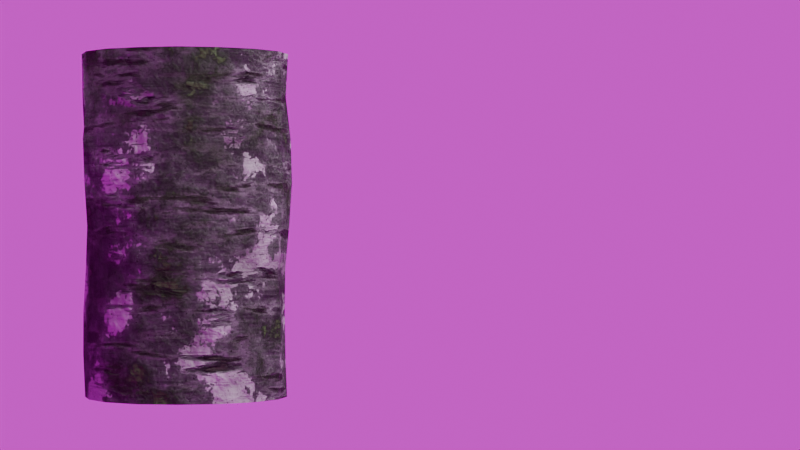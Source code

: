 # Source: birch_with_moss.blend  (saved by Blender 4.5.90; exported with 4.5.12 LTS)
import bpy
from mathutils import Matrix  # noqa: F401  (used for matrix-valued properties, if any)

bpy.ops.wm.read_factory_settings(use_empty=True)
scene = bpy.context.scene
scene.name = 'Scene'

# ---- collections
col_collection = bpy.data.collections.new('Collection'); scene.collection.children.link(col_collection)

# ---- images (referenced by path relative to the original .blend; pixels are not part of the script)
import os
ASSET_DIR = os.environ.get("B2B_ASSET_DIR", "")  # directory of the original .blend (textures are referenced by path, not embedded)
HERE = os.path.dirname(os.path.abspath(__file__))  # packed textures are extracted next to this script under _unpacked/

def load_image(name, relpath, width, height, colorspace="sRGB"):
    """Load a texture the original file referenced (path relative to the .blend, or extracted next to this script)."""
    p = next((c for c in (os.path.join(HERE, relpath), os.path.join(ASSET_DIR, relpath)) if relpath and os.path.exists(c)), "")
    if p:
        img = bpy.data.images.load(p, check_existing=True)
        img.name = name
    else:  # same state as the original file: an image datablock whose file is absent (Cycles renders it pink)
        img = bpy.data.images.new(name, width, height)
        img.source = "FILE"
        img.filepath = "//" + (relpath or name)
    img.colorspace_settings.name = colorspace
    return img
img_kloppenheim_04_1k_hdr_001 = load_image('kloppenheim_04_1k.hdr.001', 'kloppenheim_04_1k.hdr', 1024, 1024, 'Linear Rec.709')

# ---- materials (node trees are filled in below, after node groups)
mat_birch = bpy.data.materials.new('Birch')
mat_birch.displacement_method = 'BOTH'

# ---- node groups
ng_birch = bpy.data.node_groups.new('Birch', 'ShaderNodeTree')
_s = ng_birch.interface.new_socket(name='BSDF', in_out='OUTPUT', socket_type='NodeSocketShader')
_s = ng_birch.interface.new_socket(name='Displacement', in_out='OUTPUT', socket_type='NodeSocketVector')
_s = ng_birch.interface.new_socket(name='(Viewer)', in_out='OUTPUT', socket_type='NodeSocketShader')
_s = ng_birch.interface.new_socket(name='Scale', in_out='INPUT', socket_type='NodeSocketFloat')
_s.default_value = 1.0
_s.description = 'The amount of scaling along each axis'
_s = ng_birch.interface.new_socket(name='Color 1', in_out='INPUT', socket_type='NodeSocketColor')
_s.default_value = (0.01681, 0.009134, 0.005605, 1.0)
_s.description = 'Value of the first color input'
_s = ng_birch.interface.new_socket(name='Color 2', in_out='INPUT', socket_type='NodeSocketColor')
_s.default_value = (1.0, 1.0, 1.0, 1.0)
_s.description = 'Value of the second color input'
_s = ng_birch.interface.new_socket(name='Dots Scale', in_out='INPUT', socket_type='NodeSocketFloat')
_s.default_value = 120.0
_s.min_value = -1000.0
_s.max_value = 1000.0
_s = ng_birch.interface.new_socket(name='Dots', in_out='INPUT', socket_type='NodeSocketColor')
_s.default_value = (0.01681, 0.009134, 0.005605, 1.0)
_s.description = 'Value of the first color input'
_s = ng_birch.interface.new_socket(name='Roughness', in_out='INPUT', socket_type='NodeSocketFloat')
_s.default_value = 1.0
_s.min_value = 0.0
_s.max_value = 2.0
_s.description = 'Value shift. 0 makes the color black, 1 keeps it the same, and higher values make it brighter'
_s = ng_birch.interface.new_socket(name='Patches Scale', in_out='INPUT', socket_type='NodeSocketFloat')
_s.default_value = 6.0
_s.min_value = -1000.0
_s.max_value = 1000.0
_s.description = 'Scale of the base noise octave'
_s = ng_birch.interface.new_socket(name='Patches Amount', in_out='INPUT', socket_type='NodeSocketFloat')
_s.default_value = 1.0
_s.min_value = 0.0
_s.max_value = 2.0
_s.description = 'Value shift. 0 makes the color black, 1 keeps it the same, and higher values make it brighter'
_s = ng_birch.interface.new_socket(name='Patches Detail', in_out='INPUT', socket_type='NodeSocketFloat')
_s.default_value = 15.0
_s.min_value = 0.0
_s.max_value = 15.0
_s.description = 'The number of noise octaves. Higher values give more detailed noise but increase render time'
_s = ng_birch.interface.new_socket(name='Patches Distortion', in_out='INPUT', socket_type='NodeSocketFloat')
_s.default_value = 0.2
_s.min_value = -1000.0
_s.max_value = 1000.0
_s.description = 'Amount of distortion'
_s = ng_birch.interface.new_socket(name='Patches Bump', in_out='INPUT', socket_type='NodeSocketFloat')
_s.subtype = 'FACTOR'
_s.default_value = 1.0
_s.min_value = 0.0
_s.max_value = 1.0
_s.description = 'Strength of the bump mapping effect, interpolating between no bump mapping and full bump mapping'
_s = ng_birch.interface.new_socket(name='Creases Bump', in_out='INPUT', socket_type='NodeSocketFloat')
_s.subtype = 'FACTOR'
_s.default_value = 0.3583
_s.min_value = 0.0
_s.max_value = 1.0
_s.description = 'Strength of the bump mapping effect, interpolating between no bump mapping and full bump mapping'
_s = ng_birch.interface.new_socket(name='Dots Bump', in_out='INPUT', socket_type='NodeSocketFloat')
_s.subtype = 'FACTOR'
_s.default_value = 0.4
_s.min_value = 0.0
_s.max_value = 1.0
_s.description = 'Strength of the bump mapping effect, interpolating between no bump mapping and full bump mapping'
_s = ng_birch.interface.new_socket(name='Noise Bump', in_out='INPUT', socket_type='NodeSocketFloat')
_s.subtype = 'FACTOR'
_s.default_value = 0.25
_s.min_value = 0.0
_s.max_value = 1.0
_s.description = 'Strength of the bump mapping effect, interpolating between no bump mapping and full bump mapping'
_s = ng_birch.interface.new_socket(name='Noise Displacement', in_out='INPUT', socket_type='NodeSocketFloat')
_s.default_value = 6.0
_s.min_value = -1000.0
_s.max_value = 1000.0
_s.description = 'Scale of the base noise octave'
_s = ng_birch.interface.new_socket(name='Displacement Strength', in_out='INPUT', socket_type='NodeSocketFloat')
_s.default_value = 0.05
_s.min_value = 0.0
_s.max_value = 1000.0
_s.description = 'Increase or decrease the amount of displacement'
_s = ng_birch.interface.new_socket(name='More Moss', in_out='INPUT', socket_type='NodeSocketFloat')
_s.default_value = 0.5
_s.min_value = 0.3
_s.max_value = 0.7
_s = ng_birch.interface.new_socket(name='Moss Bloom', in_out='INPUT', socket_type='NodeSocketFloat')
_s.default_value = 0.55
_s.min_value = 0.3
_s.max_value = 0.7
_N = ng_birch.nodes; _L = ng_birch.links
n0 = _N.new('NodeGroupOutput'); n0.name = 'Group Output'; n0.location = (1599, 63)
n1 = _N.new('NodeGroupInput'); n1.name = 'Group Input'; n1.location = (33, -314)
n2 = _N.new('ShaderNodeBsdfPrincipled'); n2.name = 'Principled BSDF'; n2.location = (1294, 25)
n2.inputs[3].default_value = 1.4
n3 = _N.new('ShaderNodeTexNoise'); n3.name = 'Noise Texture'; n3.location = (209, -40)
n3.inputs[4].default_value = 0.55
n4 = _N.new('ShaderNodeMapping'); n4.name = 'Mapping'; n4.location = (209, -36)
n5 = _N.new('ShaderNodeTexCoord'); n5.name = 'Texture Coordinate'; n5.location = (29, -36)
n6 = _N.new('ShaderNodeValToRGB'); n6.name = 'Color Ramp'; n6.location = (579, -36)
while len(n6.color_ramp.elements) > 1: n6.color_ramp.elements.remove(n6.color_ramp.elements[-1])
n6.color_ramp.elements[0].position = 0.45; n6.color_ramp.elements[0].color = (0.0, 0.0, 0.0, 1.0)
_e = n6.color_ramp.elements.new(0.5045); _e.color = (0.1793, 0.1793, 0.1793, 1.0)
_e = n6.color_ramp.elements.new(0.5636); _e.color = (1.0, 1.0, 1.0, 1.0)
n7 = _N.new('ShaderNodeMapping'); n7.name = 'Mapping.001'; n7.location = (29, -57)
n7.inputs[3].default_value = (1.0, 1.0, 5.7)
n8 = _N.new('NodeFrame'); n8.name = 'Frame'; n8.location = (-821, -118)
n8.label = 'Patches'
n8.width = 848
n9 = _N.new('NodeFrame'); n9.name = 'Frame.001'; n9.location = (-1401, -659)
n9.label = 'Mapping'
n9.width = 378
n10 = _N.new('NodeFrame'); n10.name = 'Frame.002'; n10.location = (-818, -602)
n10.label = 'Creases'
n10.width = 676
n11 = _N.new('ShaderNodeTexNoise'); n11.name = 'Noise Texture.001'; n11.location = (209, -36)
n11.inputs[2].default_value = 7.0
n11.inputs[3].default_value = 15.0
n11.inputs[4].default_value = 0.55
n11.inputs[8].default_value = 0.7
n12 = _N.new('ShaderNodeValToRGB'); n12.name = 'Color Ramp.001'; n12.location = (407, -37)
while len(n12.color_ramp.elements) > 1: n12.color_ramp.elements.remove(n12.color_ramp.elements[-1])
n12.color_ramp.elements[0].position = 0.3182; n12.color_ramp.elements[0].color = (0.0, 0.0, 0.0, 1.0)
_e = n12.color_ramp.elements.new(0.6636); _e.color = (1.0, 1.0, 1.0, 1.0)
n13 = _N.new('ShaderNodeMapping'); n13.name = 'Mapping.002'; n13.location = (29, -53)
n13.inputs[3].default_value = (1.0, 1.0, 16.0)
n14 = _N.new('ShaderNodeTexVoronoi'); n14.name = 'Voronoi Texture'; n14.location = (452, -47)
n15 = _N.new('ShaderNodeTexNoise'); n15.name = 'Noise Texture.002'; n15.location = (59, -37)
n15.inputs[2].default_value = 30.0
n15.inputs[3].default_value = 15.0
n16 = _N.new('ShaderNodeMix'); n16.name = 'Mix'; n16.location = (252, -36)
n16.data_type = 'RGBA'
n16.blend_type = 'LINEAR_LIGHT'
n16.inputs[0].default_value = 0.013
n17 = _N.new('NodeReroute'); n17.name = 'Reroute'; n17.location = (34, -348)
n17.width = 14
n17.socket_idname = 'NodeSocketVector'
n18 = _N.new('ShaderNodeValToRGB'); n18.name = 'Color Ramp.002'; n18.location = (634, -88)
while len(n18.color_ramp.elements) > 1: n18.color_ramp.elements.remove(n18.color_ramp.elements[-1])
n18.color_ramp.elements[0].position = 0.08182; n18.color_ramp.elements[0].color = (0.0, 0.0, 0.0, 1.0)
_e = n18.color_ramp.elements.new(0.1909); _e.color = (1.0, 1.0, 1.0, 1.0)
n19 = _N.new('NodeFrame'); n19.name = 'Frame.003'; n19.location = (-891, 695)
n19.label = 'Dots'
n19.width = 903
n20 = _N.new('ShaderNodeTexNoise'); n20.name = 'Noise Texture.003'; n20.location = (29, -36)
n20.inputs[3].default_value = 15.0
n21 = _N.new('ShaderNodeValToRGB'); n21.name = 'Color Ramp.003'; n21.location = (202, -91)
while len(n21.color_ramp.elements) > 1: n21.color_ramp.elements.remove(n21.color_ramp.elements[-1])
n21.color_ramp.elements[0].position = 0.2273; n21.color_ramp.elements[0].color = (0.0, 0.0, 0.0, 1.0)
_e = n21.color_ramp.elements.new(1.0); _e.color = (0.8053, 0.8053, 0.8053, 1.0)
n22 = _N.new('NodeFrame'); n22.name = 'Frame.004'; n22.location = (-704, 257)
n22.label = 'Noise'
n22.width = 471
n23 = _N.new('ShaderNodeMix'); n23.name = 'Mix.001'; n23.location = (90, 178)
n23.data_type = 'RGBA'
n23.blend_type = 'DARKEN'
n23.inputs[0].default_value = 1.0
n24 = _N.new('ShaderNodeMix'); n24.name = 'Mix.002'; n24.location = (261, 200)
n24.data_type = 'RGBA'
n25 = _N.new('ShaderNodeMix'); n25.name = 'Mix.003'; n25.location = (439, 201)
n25.data_type = 'RGBA'
n25.blend_type = 'DARKEN'
n26 = _N.new('ShaderNodeMix'); n26.name = 'Mix.004'; n26.location = (626, 198)
n26.data_type = 'RGBA'
n27 = _N.new('ShaderNodeValToRGB'); n27.name = 'Color Ramp.004'; n27.location = (799, -60)
while len(n27.color_ramp.elements) > 1: n27.color_ramp.elements.remove(n27.color_ramp.elements[-1])
n27.color_ramp.elements[0].position = 0.0; n27.color_ramp.elements[0].color = (0.5174, 0.5174, 0.5174, 1.0)
_e = n27.color_ramp.elements.new(1.0); _e.color = (1.0, 1.0, 1.0, 1.0)
n28 = _N.new('ShaderNodeHueSaturation'); n28.name = 'Hue/Saturation/Value'; n28.location = (1094, -45)
n29 = _N.new('ShaderNodeBump'); n29.name = 'Bump'; n29.location = (380, -325)
n29.inputs[1].default_value = 1.0
n30 = _N.new('ShaderNodeBump'); n30.name = 'Bump.001'; n30.location = (547, -366)
n30.inputs[1].default_value = 1.0
n31 = _N.new('ShaderNodeValToRGB'); n31.name = 'Color Ramp.005'; n31.location = (208, -681)
while len(n31.color_ramp.elements) > 1: n31.color_ramp.elements.remove(n31.color_ramp.elements[-1])
n31.color_ramp.elements[0].position = 0.4091; n31.color_ramp.elements[0].color = (0.0, 0.0, 0.0, 1.0)
_e = n31.color_ramp.elements.new(0.5773); _e.color = (1.0, 1.0, 1.0, 1.0)
n32 = _N.new('ShaderNodeBump'); n32.name = 'Bump.002'; n32.location = (709, -369)
n32.inputs[1].default_value = 1.0
n33 = _N.new('ShaderNodeBump'); n33.name = 'Bump.003'; n33.location = (889, -355)
n33.inputs[1].default_value = 1.0
n34 = _N.new('ShaderNodeMix'); n34.name = 'Mix.005'; n34.location = (1141, -732)
n34.data_type = 'RGBA'
n34.blend_type = 'DARKEN'
n35 = _N.new('ShaderNodeDisplacement'); n35.name = 'Displacement'; n35.location = (1324, -584)
n36 = _N.new('NodeGroupInput'); n36.name = 'Group Input.002'; n36.location = (40, -248)
n37 = _N.new('NodeGroupInput'); n37.name = 'Group Input.003'; n37.location = (83, -511)
n38 = _N.new('NodeGroupInput'); n38.name = 'Group Input.004'; n38.location = (779, -974)
n39 = _N.new('NodeGroupInput'); n39.name = 'Group Input.005'; n39.location = (-1317, 382)
n40 = _N.new('ShaderNodeHueSaturation'); n40.name = 'Hue/Saturation/Value.001'; n40.location = (389, -74)
n41 = _N.new('ShaderNodeTexNoise'); n41.name = 'Noise Texture.004'; n41.location = (-544, 1240)
n41.noise_dimensions = '4D'
n41.inputs[2].default_value = 7.0
n41.inputs[3].default_value = 15.0
n41.inputs[4].default_value = 0.6
n41.inputs[5].default_value = 3.0
n42 = _N.new('ShaderNodeMath'); n42.name = 'Math'; n42.location = (-135, 1086)
n42.operation = 'MULTIPLY'
n42.inputs[1].default_value = 1.0
n43 = _N.new('ShaderNodeMix'); n43.name = 'Mix.006'; n43.location = (945, 951)
n43.data_type = 'RGBA'
n43.inputs[7].default_value = (0.03006, 0.07634, 0.01223, 1.0)
n44 = _N.new('ShaderNodeBump'); n44.name = 'Bump.004'; n44.location = (980, 564)
n44.inputs[1].default_value = 1.0
n45 = _N.new('NodeGroupInput'); n45.name = 'Group Input.001'; n45.location = (-1115, 842)
n45.width = 150
n46 = _N.new('ShaderNodeMapRange'); n46.name = 'Map Range'; n46.location = (-348, 1018)
n47 = _N.new('ShaderNodeMath'); n47.name = 'Math.001'; n47.location = (-551, 907)
n47.operation = 'MINIMUM'
n48 = _N.new('ShaderNodeMath'); n48.name = 'Math.002'; n48.location = (-918, 1039)
n48.operation = 'SUBTRACT'
n48.inputs[1].default_value = 0.01
n49 = _N.new('ShaderNodeMath'); n49.name = 'Math.004'; n49.location = (-736, 1014)
n49.operation = 'MINIMUM'
n1.parent = n9
n3.parent = n8
n4.parent = n9
n5.parent = n9
n6.parent = n8
n7.parent = n8
n11.parent = n10
n12.parent = n10
n13.parent = n10
n14.parent = n19
n15.parent = n19
n16.parent = n19
n17.parent = n19
n18.parent = n19
n20.parent = n22
n21.parent = n22
n40.parent = n8
_L.new(n4.outputs[0], n13.inputs[0])
_L.new(n24.outputs[2], n25.inputs[6])
_L.new(n15.outputs[1], n16.inputs[7])
_L.new(n13.outputs[0], n11.inputs[0])
_L.new(n6.outputs[0], n34.inputs[7])
_L.new(n23.outputs[2], n24.inputs[0])
_L.new(n4.outputs[0], n17.inputs[0])
_L.new(n21.outputs[0], n34.inputs[6])
_L.new(n16.outputs[2], n14.inputs[0])
_L.new(n17.outputs[0], n15.inputs[0])
_L.new(n18.outputs[0], n26.inputs[0])
_L.new(n4.outputs[0], n7.inputs[0])
_L.new(n11.outputs[0], n12.inputs[0])
_L.new(n29.outputs[0], n30.inputs[4])
_L.new(n20.outputs[0], n21.inputs[0])
_L.new(n32.outputs[0], n33.inputs[4])
_L.new(n26.outputs[2], n27.inputs[0])
_L.new(n21.outputs[0], n23.inputs[7])
_L.new(n14.outputs[0], n18.inputs[0])
_L.new(n18.outputs[0], n32.inputs[3])
_L.new(n27.outputs[0], n28.inputs[4])
_L.new(n4.outputs[0], n20.inputs[0])
_L.new(n34.outputs[2], n35.inputs[0])
_L.new(n28.outputs[0], n2.inputs[2])
_L.new(n31.outputs[0], n30.inputs[3])
_L.new(n44.outputs[0], n2.inputs[5])
_L.new(n12.outputs[0], n25.inputs[7])
_L.new(n5.outputs[3], n4.inputs[0])
_L.new(n6.outputs[0], n23.inputs[6])
_L.new(n6.outputs[0], n29.inputs[3])
_L.new(n40.outputs[0], n6.inputs[0])
_L.new(n7.outputs[0], n3.inputs[0])
_L.new(n21.outputs[0], n33.inputs[3])
_L.new(n17.outputs[0], n16.inputs[6])
_L.new(n12.outputs[0], n31.inputs[0])
_L.new(n25.outputs[2], n26.inputs[7])
_L.new(n30.outputs[0], n32.inputs[4])
_L.new(n2.outputs[0], n0.inputs[0])
_L.new(n35.outputs[0], n0.inputs[1])
_L.new(n1.outputs[0], n4.inputs[3])
_L.new(n36.outputs[1], n24.inputs[6])
_L.new(n36.outputs[2], n24.inputs[7])
_L.new(n36.outputs[4], n26.inputs[6])
_L.new(n36.outputs[5], n28.inputs[2])
_L.new(n37.outputs[10], n29.inputs[0])
_L.new(n37.outputs[11], n30.inputs[0])
_L.new(n37.outputs[12], n32.inputs[0])
_L.new(n37.outputs[13], n33.inputs[0])
_L.new(n38.outputs[15], n35.inputs[2])
_L.new(n39.outputs[6], n3.inputs[2])
_L.new(n3.outputs[0], n40.inputs[4])
_L.new(n39.outputs[7], n40.inputs[2])
_L.new(n39.outputs[8], n3.inputs[3])
_L.new(n39.outputs[9], n3.inputs[8])
_L.new(n39.outputs[14], n20.inputs[2])
_L.new(n39.outputs[3], n14.inputs[2])
_L.new(n4.outputs[0], n41.inputs[0])
_L.new(n42.outputs[0], n43.inputs[0])
_L.new(n26.outputs[2], n43.inputs[6])
_L.new(n2.outputs[0], n0.inputs[2])
_L.new(n43.outputs[2], n2.inputs[0])
_L.new(n33.outputs[0], n44.inputs[4])
_L.new(n42.outputs[0], n44.inputs[3])
_L.new(n41.outputs[0], n46.inputs[0])
_L.new(n46.outputs[0], n42.inputs[0])
_L.new(n47.outputs[0], n46.inputs[2])
_L.new(n45.outputs[17], n47.inputs[0])
_L.new(n45.outputs[16], n48.inputs[0])
_L.new(n45.outputs[16], n46.inputs[1])
_L.new(n48.outputs[0], n49.inputs[0])
_L.new(n45.outputs[17], n49.inputs[1])
_L.new(n49.outputs[0], n47.inputs[1])
n0.is_active_output = True

# ---- material node trees
mat_birch.use_nodes = True; mat_birch.node_tree.nodes.clear()
_N = mat_birch.node_tree.nodes; _L = mat_birch.node_tree.links
n0 = _N.new('ShaderNodeOutputMaterial'); n0.name = 'Material Output'; n0.location = (1340, 309)
n1 = _N.new('ShaderNodeGroup'); n1.name = 'Group'; n1.location = (888, 292)
n1.width = 301
n1.node_tree = ng_birch
n1.inputs[0].default_value = 1.0
n1.inputs[1].default_value = (0.01681, 0.009134, 0.005605, 1.0)
n1.inputs[2].default_value = (1.0, 1.0, 1.0, 1.0)
n1.inputs[3].default_value = 120.0
n1.inputs[4].default_value = (0.01681, 0.009134, 0.005605, 1.0)
n1.inputs[5].default_value = 1.0
n1.inputs[6].default_value = 6.0
n1.inputs[7].default_value = 1.2
n1.inputs[8].default_value = 15.0
n1.inputs[9].default_value = 0.2
n1.inputs[10].default_value = 1.0
n1.inputs[11].default_value = 0.3583
n1.inputs[12].default_value = 0.4
n1.inputs[13].default_value = 0.25
n1.inputs[14].default_value = 6.0
n1.inputs[15].default_value = 0.05
n1.inputs[16].default_value = 0.54
n1.inputs[17].default_value = 0.37
_L.new(n1.outputs[1], n0.inputs[2])
_L.new(n1.outputs[0], n0.inputs[0])
n0.is_active_output = True

# ---- world
world_world = bpy.data.worlds.new('World'); scene.world = world_world
world_world.use_nodes = True; world_world.node_tree.nodes.clear()
_N = world_world.node_tree.nodes; _L = world_world.node_tree.links
n0 = _N.new('ShaderNodeOutputWorld'); n0.name = 'World Output'; n0.location = (200, 100)
n1 = _N.new('ShaderNodeBackground'); n1.name = 'Background'; n1.location = (-200, 100)
n1.inputs[1].default_value = 0.8
n2 = _N.new('ShaderNodeTexEnvironment'); n2.name = 'Environment Texture'; n2.location = (-490, 80)
n2.image = img_kloppenheim_04_1k_hdr_001
_L.new(n1.outputs[0], n0.inputs[0])
_L.new(n2.outputs[0], n1.inputs[0])
n0.is_active_output = True
world_world.color = (0.05088, 0.05088, 0.05088)
world_world.sun_shadow_jitter_overblur = 0.0

# ---- cameras
cam_camera_002 = bpy.data.cameras.new('Camera.002')
cam_camera_002.lens = 102.0

# ---- lights
light_area = bpy.data.lights.new('Area', 'AREA')
light_area.energy = 100.0
light_area.size = 1.0
light_area.size_y = 1.0

# ---- meshes
me_cylinder = bpy.data.meshes.new('Cylinder')
me_cylinder.from_pydata([(2.218e-10, 0.2088, -0.3325), (2.218e-10, 0.2088, 0.3325), (0.193, 0.07992, -0.08313), (0.193, 0.07992, 0.1663), (0.07992, 0.193, -0.3325), (0.07992, 0.193, 0.3325), (0.07992, 0.193, -7.451e-09), (0.1477, 0.1477, -7.451e-09), (0.1477, 0.1477, -0.3325), (0.1477, 0.1477, 0.3325), (0.1477, 0.1477, -0.1663), (0.1477, 0.1477, 0.2494), (0.193, 0.07992, -0.3325), (0.193, 0.07992, 0.3325), (0.193, 0.07992, 0.08313), (0.193, 0.07992, -0.1663), (0.2088, -1.012e-07, -0.3325), (0.2088, -1.012e-07, 0.3325), (0.193, 0.07992, -7.451e-09), (0.193, 0.07992, 0.2494), (0.193, -0.07992, -0.3325), (0.193, -0.07992, 0.3325), (2.218e-10, 0.2088, 0.2494), (0.07992, 0.193, -0.08313), (0.1477, -0.1477, -0.3325), (0.1477, -0.1477, 0.3325), (2.218e-10, 0.2088, -0.08313), (2.218e-10, 0.2088, -0.2494), (0.07992, -0.193, -0.3325), (0.07992, -0.193, 0.3325), (0.07992, 0.193, -0.1663), (0.1477, 0.1477, 0.1663), (2.218e-10, -0.2089, -0.3325), (2.218e-10, -0.2089, 0.3325), (-0.04074, -0.2048, -0.3325), (-0.04074, -0.2048, 0.3325), (0.07992, 0.193, 0.2494), (0.1477, 0.1477, -0.08313), (-0.116, -0.1737, -0.3325), (-0.116, -0.1737, 0.3325), (-0.1477, -0.1477, -0.3325), (-0.1477, -0.1477, 0.3325), (0.07992, 0.193, 0.1663), (0.07992, 0.193, 0.08313), (-0.193, -0.07992, -0.3325), (-0.193, -0.07992, 0.3325), (-0.2048, -0.04074, -0.3325), (-0.2048, -0.04074, 0.3325), (2.218e-10, 0.2088, -0.1663), (2.218e-10, 0.2088, 0.1663), (-0.2048, 0.04074, -0.3325), (-0.2048, 0.04074, 0.3325), (2.218e-10, 0.2088, 7.451e-09), (2.218e-10, 0.2088, 0.08313), (-0.1737, 0.116, -0.3325), (-0.1737, 0.116, 0.3325), (-0.1477, 0.1477, -0.3325), (-0.1477, 0.1477, 0.3325), (0.1477, 0.1477, 0.08313), (0.07992, 0.193, -0.2494), (-0.07992, 0.193, -0.3325), (-0.07992, 0.193, 0.3325), (0.193, 0.07992, -0.2494), (0.1477, 0.1477, -0.2494), (-0.2048, -0.04074, -0.08313), (0.07992, -0.193, -0.1663), (2.218e-10, -0.2089, -0.2494), (-0.04074, -0.2048, -7.451e-09), (-0.116, -0.1737, 0.2494), (2.218e-10, -0.2089, -7.451e-09), (-0.116, -0.1737, -0.08313), (-0.1477, -0.1477, 0.1663), (-0.1477, -0.1477, -0.1663), (-0.193, -0.07992, 0.08313), (-0.116, -0.1737, -0.1663), (0.07992, -0.193, -0.2494), (-0.1477, 0.1477, -0.1663), (-0.07992, 0.193, -0.08313), (-0.2048, 0.04074, -7.451e-09), (-0.2048, 0.04074, -0.08313), (-0.2048, 0.04074, 0.1663), (-0.2048, 0.04074, 0.2494), (-0.2048, 0.04074, 0.08313), (-0.2048, 0.04074, -0.1663), (-0.2048, -0.04074, -7.451e-09), (-0.2048, -0.04074, -0.1663), (-0.2048, -0.04074, 0.1663), (-0.2048, -0.04074, 0.2494), (-0.2048, -0.04074, 0.08313), (-0.2048, -0.04074, -0.2494), (-0.2048, 0.04074, -0.2494), (-0.1477, 0.1477, -0.2494), (2.218e-10, -0.2089, -0.08313), (2.218e-10, -0.2089, -0.1663), (0.07992, -0.193, -0.08313), (2.218e-10, -0.2089, 0.2494), (-0.04074, -0.2048, 0.2494), (0.07992, -0.193, 0.08313), (-0.04074, -0.2048, 0.1663), (-0.04074, -0.2048, 0.08313), (0.07992, -0.193, 0.1663), (0.07992, -0.193, -7.451e-09), (2.218e-10, -0.2089, 0.1663), (-0.04074, -0.2048, -0.08313), (0.1477, -0.1477, -0.1663), (-0.04074, -0.2048, -0.1663), (-0.04074, -0.2048, -0.2494), (0.1477, -0.1477, -0.08313), (0.1477, -0.1477, -0.2494), (-0.116, -0.1737, 0.1663), (0.1477, -0.1477, 0.08313), (-0.116, -0.1737, 0.08313), (-0.116, -0.1737, -7.451e-09), (0.1477, -0.1477, 0.1663), (0.1477, -0.1477, -7.451e-09), (0.07992, -0.193, 0.2494), (2.218e-10, -0.2089, 0.08313), (0.193, -0.07992, -0.08313), (-0.116, -0.1737, -0.2494), (-0.1477, -0.1477, 0.2494), (0.193, -0.07992, -7.451e-09), (0.193, -0.07992, -0.1663), (-0.1477, -0.1477, 0.08313), (0.193, -0.07992, 0.1663), (-0.1477, -0.1477, -7.451e-09), (-0.1477, -0.1477, -0.08313), (0.193, -0.07992, 0.2494), (0.193, -0.07992, 0.08313), (0.193, -0.07992, -0.2494), (-0.1477, -0.1477, -0.2494), (0.2088, -1.012e-07, -0.08313), (-0.193, -0.07992, 0.2494), (-0.193, -0.07992, 0.1663), (0.2088, -1.012e-07, -7.451e-09), (0.2088, -1.012e-07, -0.1663), (-0.193, -0.07992, -7.451e-09), (0.2088, -1.012e-07, 0.1663), (-0.193, -0.07992, -0.08313), (-0.193, -0.07992, -0.1663), (0.2088, -1.012e-07, 0.2494), (0.2088, -1.012e-07, 0.08313), (0.2088, -1.012e-07, -0.2494), (0.1477, -0.1477, 0.2494), (-0.193, -0.07992, -0.2494), (-0.07992, 0.193, -0.1663), (-0.07992, 0.193, -0.2494), (-0.1477, 0.1477, -0.08313), (-0.07992, 0.193, 0.2494), (-0.1477, 0.1477, 0.08313), (-0.1477, 0.1477, 0.1663), (-0.1477, 0.1477, -7.451e-09), (-0.07992, 0.193, 0.1663), (-0.1737, 0.116, -0.1663), (-0.1737, 0.116, -0.08313), (-0.1737, 0.116, -0.2494), (-0.1737, 0.116, 0.08313), (-0.1737, 0.116, 0.1663), (-0.1737, 0.116, -7.451e-09), (-0.1477, 0.1477, 0.2494), (-0.07992, 0.193, 0.08313), (-0.1737, 0.116, 0.2494), (-0.07992, 0.193, -7.451e-09)], [], [(111, 122, 124, 112), (101, 69, 92, 94), (57, 61, 147, 158), (0, 27, 59, 4), (30, 10, 63, 59), (152, 153, 146, 76), (153, 157, 150, 146), (32, 66, 106, 34), (17, 21, 126, 139), (109, 71, 122, 111), (67, 112, 70, 103), (121, 104, 108, 128), (68, 119, 71, 109), (102, 95, 96, 98), (81, 160, 156, 80), (39, 41, 119, 68), (21, 25, 142, 126), (112, 124, 125, 70), (108, 75, 28, 24), (146, 77, 144, 76), (42, 31, 58, 43), (69, 116, 99, 67), (93, 92, 103, 105), (66, 93, 105, 106), (83, 152, 154, 90), (89, 90, 50, 46), (79, 153, 152, 83), (63, 62, 12, 8), (122, 73, 135, 124), (151, 49, 53, 159), (119, 131, 132, 71), (116, 102, 98, 99), (10, 15, 62, 63), (35, 39, 68, 96), (54, 154, 91, 56), (124, 135, 137, 125), (92, 69, 67, 103), (91, 145, 60, 56), (147, 22, 49, 151), (125, 137, 138, 72), (80, 156, 155, 82), (51, 55, 160, 81), (99, 111, 112, 67), (72, 138, 143, 129), (143, 89, 46, 44), (104, 65, 75, 108), (71, 132, 73, 122), (41, 45, 131, 119), (156, 160, 158, 149), (155, 156, 149, 148), (27, 48, 30, 59), (161, 52, 26, 77), (52, 53, 43, 6), (75, 66, 32, 28), (148, 159, 161, 150), (2, 130, 134, 15), (118, 129, 40, 38), (49, 22, 36, 42), (144, 48, 27, 145), (114, 101, 94, 107), (140, 127, 120, 133), (115, 95, 102, 100), (128, 108, 24, 20), (95, 33, 35, 96), (133, 120, 117, 130), (3, 136, 140, 14), (48, 26, 23, 30), (136, 123, 127, 140), (6, 7, 37, 23), (159, 53, 52, 161), (18, 133, 130, 2), (90, 154, 54, 50), (64, 79, 83, 85), (13, 17, 139, 19), (25, 29, 115, 142), (142, 115, 100, 113), (113, 100, 97, 110), (110, 97, 101, 114), (107, 94, 65, 104), (130, 117, 121, 134), (98, 109, 111, 99), (26, 52, 6, 23), (23, 37, 10, 30), (135, 84, 64, 137), (76, 144, 145, 91), (132, 86, 88, 73), (154, 152, 76, 91), (43, 58, 7, 6), (36, 11, 31, 42), (117, 107, 104, 121), (5, 9, 11, 36), (84, 78, 79, 64), (85, 83, 90, 89), (139, 126, 123, 136), (86, 80, 82, 88), (77, 26, 48, 144), (15, 134, 141, 62), (129, 143, 44, 40), (157, 155, 148, 150), (158, 147, 151, 149), (137, 64, 85, 138), (149, 151, 159, 148), (134, 121, 128, 141), (9, 13, 19, 11), (11, 19, 3, 31), (47, 51, 81, 87), (31, 3, 14, 58), (58, 14, 18, 7), (37, 2, 15, 10), (150, 161, 77, 146), (96, 68, 109, 98), (19, 139, 136, 3), (14, 140, 133, 18), (160, 55, 57, 158), (97, 116, 69, 101), (94, 92, 93, 65), (22, 1, 5, 36), (131, 87, 86, 132), (73, 88, 84, 135), (45, 47, 87, 131), (65, 93, 66, 75), (53, 49, 42, 43), (103, 70, 74, 105), (100, 102, 116, 97), (7, 18, 2, 37), (61, 1, 22, 147), (87, 81, 80, 86), (59, 63, 8, 4), (29, 33, 95, 115), (78, 157, 153, 79), (88, 82, 78, 84), (74, 72, 129, 118), (105, 74, 118, 106), (62, 141, 16, 12), (138, 85, 89, 143), (141, 128, 20, 16), (126, 142, 113, 123), (120, 114, 107, 117), (145, 27, 0, 60), (82, 155, 157, 78), (127, 110, 114, 120), (70, 125, 72, 74), (106, 118, 38, 34), (123, 113, 110, 127)])
me_cylinder.polygons.foreach_set('use_smooth', [True] * 144)
_uv = me_cylinder.uv_layers.new(name='UVMap')
_uv.uv.foreach_set('vector', [0.4062, 0.8125, 0.375, 0.8125, 0.375, 0.75, 0.4063, 0.75, 0.5625, 0.75, 0.5, 0.75, 0.5, 0.6875, 0.5625, 0.6875, 0.125, 1.0, 0.0625, 1.0, 0.0625, 0.9375, 0.125, 0.9375, 1.0, 0.5, 1.0, 0.5625, 0.9375, 0.5625, 0.9375, 0.5, 0.9375, 0.625, 0.875, 0.625, 0.875, 0.5625, 0.9375, 0.5625, 0.1562, 0.625, 0.1562, 0.6875, 0.125, 0.6875, 0.125, 0.625, 0.1562, 0.6875, 0.1562, 0.75, 0.125, 0.75, 0.125, 0.6875, 0.5, 0.5, 0.5, 0.5625, 0.4688, 0.5625, 0.4688, 0.5, 0.75, 1.0, 0.6875, 1.0, 0.6875, 0.9375, 0.75, 0.9375, 0.4062, 0.875, 0.375, 0.875, 0.375, 0.8125, 0.4062, 0.8125, 0.4688, 0.75, 0.4063, 0.75, 0.4063, 0.6875, 0.4688, 0.6875, 0.6875, 0.625, 0.625, 0.625, 0.625, 0.5625, 0.6875, 0.5625, 0.4062, 0.9375, 0.375, 0.9375, 0.375, 0.875, 0.4062, 0.875, 0.5, 0.875, 0.5, 0.9375, 0.4688, 0.9375, 0.4688, 0.875, 0.2188, 0.9375, 0.1562, 0.9375, 0.1562, 0.875, 0.2188, 0.875, 0.4062, 1.0, 0.375, 1.0, 0.375, 0.9375, 0.4062, 0.9375, 0.6875, 1.0, 0.625, 1.0, 0.625, 0.9375, 0.6875, 0.9375, 0.4063, 0.75, 0.375, 0.75, 0.375, 0.6875, 0.4063, 0.6875, 0.625, 0.5625, 0.5625, 0.5625, 0.5625, 0.5, 0.625, 0.5, 0.125, 0.6875, 0.0625, 0.6875, 0.0625, 0.625, 0.125, 0.625, 0.9375, 0.875, 0.875, 0.875, 0.875, 0.8125, 0.9375, 0.8125, 0.5, 0.75, 0.5, 0.8125, 0.4688, 0.8125, 0.4688, 0.75, 0.5, 0.625, 0.5, 0.6875, 0.4688, 0.6875, 0.4688, 0.625, 0.5, 0.5625, 0.5, 0.625, 0.4688, 0.625, 0.4688, 0.5625, 0.2188, 0.625, 0.1562, 0.625, 0.1562, 0.5625, 0.2188, 0.5625, 0.2812, 0.5625, 0.2188, 0.5625, 0.2188, 0.5, 0.2812, 0.5, 0.2188, 0.6875, 0.1562, 0.6875, 0.1562, 0.625, 0.2188, 0.625, 0.875, 0.5625, 0.8125, 0.5625, 0.8125, 0.5, 0.875, 0.5, 0.375, 0.8125, 0.3125, 0.8125, 0.3125, 0.75, 0.375, 0.75, 0.0625, 0.875, 0.0, 0.875, 0.0, 0.8125, 0.0625, 0.8125, 0.375, 0.9375, 0.3125, 0.9375, 0.3125, 0.875, 0.375, 0.875, 0.5, 0.8125, 0.5, 0.875, 0.4688, 0.875, 0.4688, 0.8125, 0.875, 0.625, 0.8125, 0.625, 0.8125, 0.5625, 0.875, 0.5625, 0.4688, 1.0, 0.4062, 1.0, 0.4062, 0.9375, 0.4688, 0.9375, 0.1562, 0.5, 0.1562, 0.5625, 0.125, 0.5625, 0.125, 0.5, 0.375, 0.75, 0.3125, 0.75, 0.3125, 0.6875, 0.375, 0.6875, 0.5, 0.6875, 0.5, 0.75, 0.4688, 0.75, 0.4688, 0.6875, 0.125, 0.5625, 0.0625, 0.5625, 0.0625, 0.5, 0.125, 0.5, 0.0625, 0.9375, 0.0, 0.9375, 0.0, 0.875, 0.0625, 0.875, 0.375, 0.6875, 0.3125, 0.6875, 0.3125, 0.625, 0.375, 0.625, 0.2188, 0.875, 0.1562, 0.875, 0.1562, 0.8125, 0.2188, 0.8125, 0.2188, 1.0, 0.1562, 1.0, 0.1562, 0.9375, 0.2188, 0.9375, 0.4688, 0.8125, 0.4062, 0.8125, 0.4063, 0.75, 0.4688, 0.75, 0.375, 0.625, 0.3125, 0.625, 0.3125, 0.5625, 0.375, 0.5625, 0.3125, 0.5625, 0.2812, 0.5625, 0.2812, 0.5, 0.3125, 0.5, 0.625, 0.625, 0.5625, 0.625, 0.5625, 0.5625, 0.625, 0.5625, 0.375, 0.875, 0.3125, 0.875, 0.3125, 0.8125, 0.375, 0.8125, 0.375, 1.0, 0.3125, 1.0, 0.3125, 0.9375, 0.375, 0.9375, 0.1562, 0.875, 0.1562, 0.9375, 0.125, 0.9375, 0.125, 0.875, 0.1562, 0.8125, 0.1562, 0.875, 0.125, 0.875, 0.125, 0.8125, 1.0, 0.5625, 1.0, 0.625, 0.9375, 0.625, 0.9375, 0.5625, 0.0625, 0.75, 0.0, 0.75, 0.0, 0.6875, 0.0625, 0.6875, 1.0, 0.75, 1.0, 0.8125, 0.9375, 0.8125, 0.9375, 0.75, 0.5625, 0.5625, 0.5, 0.5625, 0.5, 0.5, 0.5625, 0.5, 0.125, 0.8125, 0.0625, 0.8125, 0.0625, 0.75, 0.125, 0.75, 0.8125, 0.6875, 0.75, 0.6875, 0.75, 0.625, 0.8125, 0.625, 0.4062, 0.5625, 0.375, 0.5625, 0.375, 0.5, 0.4062, 0.5, 1.0, 0.875, 1.0, 0.9375, 0.9375, 0.9375, 0.9375, 0.875, 0.0625, 0.625, 0.0, 0.625, 0.0, 0.5625, 0.0625, 0.5625, 0.625, 0.75, 0.5625, 0.75, 0.5625, 0.6875, 0.625, 0.6875, 0.75, 0.8125, 0.6875, 0.8125, 0.6875, 0.75, 0.75, 0.75, 0.5625, 0.9375, 0.5, 0.9375, 0.5, 0.875, 0.5625, 0.875, 0.6875, 0.5625, 0.625, 0.5625, 0.625, 0.5, 0.6875, 0.5, 0.5, 0.9375, 0.5, 1.0, 0.4688, 1.0, 0.4688, 0.9375, 0.75, 0.75, 0.6875, 0.75, 0.6875, 0.6875, 0.75, 0.6875, 0.8125, 0.875, 0.75, 0.875, 0.75, 0.8125, 0.8125, 0.8125, 1.0, 0.625, 1.0, 0.6875, 0.9375, 0.6875, 0.9375, 0.625, 0.75, 0.875, 0.6875, 0.875, 0.6875, 0.8125, 0.75, 0.8125, 0.9375, 0.75, 0.875, 0.75, 0.875, 0.6875, 0.9375, 0.6875, 0.0625, 0.8125, 0.0, 0.8125, 0.0, 0.75, 0.0625, 0.75, 0.8125, 0.75, 0.75, 0.75, 0.75, 0.6875, 0.8125, 0.6875, 0.2188, 0.5625, 0.1562, 0.5625, 0.1562, 0.5, 0.2188, 0.5, 0.2812, 0.6875, 0.2188, 0.6875, 0.2188, 0.625, 0.2812, 0.625, 0.8125, 1.0, 0.75, 1.0, 0.75, 0.9375, 0.8125, 0.9375, 0.625, 1.0, 0.5625, 1.0, 0.5625, 0.9375, 0.625, 0.9375, 0.625, 0.9375, 0.5625, 0.9375, 0.5625, 0.875, 0.625, 0.875, 0.625, 0.875, 0.5625, 0.875, 0.5625, 0.8125, 0.625, 0.8125, 0.625, 0.8125, 0.5625, 0.8125, 0.5625, 0.75, 0.625, 0.75, 0.625, 0.6875, 0.5625, 0.6875, 0.5625, 0.625, 0.625, 0.625, 0.75, 0.6875, 0.6875, 0.6875, 0.6875, 0.625, 0.75, 0.625, 0.4688, 0.875, 0.4062, 0.875, 0.4062, 0.8125, 0.4688, 0.8125, 1.0, 0.6875, 1.0, 0.75, 0.9375, 0.75, 0.9375, 0.6875, 0.9375, 0.6875, 0.875, 0.6875, 0.875, 0.625, 0.9375, 0.625, 0.3125, 0.75, 0.2812, 0.75, 0.2812, 0.6875, 0.3125, 0.6875, 0.125, 0.625, 0.0625, 0.625, 0.0625, 0.5625, 0.125, 0.5625, 0.3125, 0.875, 0.2812, 0.875, 0.2812, 0.8125, 0.3125, 0.8125, 0.1562, 0.5625, 0.1562, 0.625, 0.125, 0.625, 0.125, 0.5625, 0.9375, 0.8125, 0.875, 0.8125, 0.875, 0.75, 0.9375, 0.75, 0.9375, 0.9375, 0.875, 0.9375, 0.875, 0.875, 0.9375, 0.875, 0.6875, 0.6875, 0.625, 0.6875, 0.625, 0.625, 0.6875, 0.625, 0.9375, 1.0, 0.875, 1.0, 0.875, 0.9375, 0.9375, 0.9375, 0.2812, 0.75, 0.2188, 0.75, 0.2188, 0.6875, 0.2812, 0.6875, 0.2812, 0.625, 0.2188, 0.625, 0.2188, 0.5625, 0.2812, 0.5625, 0.75, 0.9375, 0.6875, 0.9375, 0.6875, 0.875, 0.75, 0.875, 0.2812, 0.875, 0.2188, 0.875, 0.2188, 0.8125, 0.2812, 0.8125, 0.0625, 0.6875, 0.0, 0.6875, 0.0, 0.625, 0.0625, 0.625, 0.8125, 0.625, 0.75, 0.625, 0.75, 0.5625, 0.8125, 0.5625, 0.375, 0.5625, 0.3125, 0.5625, 0.3125, 0.5, 0.375, 0.5, 0.1562, 0.75, 0.1562, 0.8125, 0.125, 0.8125, 0.125, 0.75, 0.125, 0.9375, 0.0625, 0.9375, 0.0625, 0.875, 0.125, 0.875, 0.3125, 0.6875, 0.2812, 0.6875, 0.2812, 0.625, 0.3125, 0.625, 0.125, 0.875, 0.0625, 0.875, 0.0625, 0.8125, 0.125, 0.8125, 0.75, 0.625, 0.6875, 0.625, 0.6875, 0.5625, 0.75, 0.5625, 0.875, 1.0, 0.8125, 1.0, 0.8125, 0.9375, 0.875, 0.9375, 0.875, 0.9375, 0.8125, 0.9375, 0.8125, 0.875, 0.875, 0.875, 0.2812, 1.0, 0.2188, 1.0, 0.2188, 0.9375, 0.2812, 0.9375, 0.875, 0.875, 0.8125, 0.875, 0.8125, 0.8125, 0.875, 0.8125, 0.875, 0.8125, 0.8125, 0.8125, 0.8125, 0.75, 0.875, 0.75, 0.875, 0.6875, 0.8125, 0.6875, 0.8125, 0.625, 0.875, 0.625, 0.125, 0.75, 0.0625, 0.75, 0.0625, 0.6875, 0.125, 0.6875, 0.4688, 0.9375, 0.4062, 0.9375, 0.4062, 0.875, 0.4688, 0.875, 0.8125, 0.9375, 0.75, 0.9375, 0.75, 0.875, 0.8125, 0.875, 0.8125, 0.8125, 0.75, 0.8125, 0.75, 0.75, 0.8125, 0.75, 0.1562, 0.9375, 0.1562, 1.0, 0.125, 1.0, 0.125, 0.9375, 0.5625, 0.8125, 0.5, 0.8125, 0.5, 0.75, 0.5625, 0.75, 0.5625, 0.6875, 0.5, 0.6875, 0.5, 0.625, 0.5625, 0.625, 1.0, 0.9375, 1.0, 1.0, 0.9375, 1.0, 0.9375, 0.9375, 0.3125, 0.9375, 0.2812, 0.9375, 0.2812, 0.875, 0.3125, 0.875, 0.3125, 0.8125, 0.2812, 0.8125, 0.2812, 0.75, 0.3125, 0.75, 0.3125, 1.0, 0.2812, 1.0, 0.2812, 0.9375, 0.3125, 0.9375, 0.5625, 0.625, 0.5, 0.625, 0.5, 0.5625, 0.5625, 0.5625, 1.0, 0.8125, 1.0, 0.875, 0.9375, 0.875, 0.9375, 0.8125, 0.4688, 0.6875, 0.4063, 0.6875, 0.4062, 0.625, 0.4688, 0.625, 0.5625, 0.875, 0.5, 0.875, 0.5, 0.8125, 0.5625, 0.8125, 0.875, 0.75, 0.8125, 0.75, 0.8125, 0.6875, 0.875, 0.6875, 0.0625, 1.0, 0.0, 1.0, 0.0, 0.9375, 0.0625, 0.9375, 0.2812, 0.9375, 0.2188, 0.9375, 0.2188, 0.875, 0.2812, 0.875, 0.9375, 0.5625, 0.875, 0.5625, 0.875, 0.5, 0.9375, 0.5, 0.5625, 1.0, 0.5, 1.0, 0.5, 0.9375, 0.5625, 0.9375, 0.2188, 0.75, 0.1562, 0.75, 0.1562, 0.6875, 0.2188, 0.6875, 0.2812, 0.8125, 0.2188, 0.8125, 0.2188, 0.75, 0.2812, 0.75, 0.4062, 0.625, 0.375, 0.625, 0.375, 0.5625, 0.4062, 0.5625, 0.4688, 0.625, 0.4062, 0.625, 0.4062, 0.5625, 0.4688, 0.5625, 0.8125, 0.5625, 0.75, 0.5625, 0.75, 0.5, 0.8125, 0.5, 0.3125, 0.625, 0.2812, 0.625, 0.2812, 0.5625, 0.3125, 0.5625, 0.75, 0.5625, 0.6875, 0.5625, 0.6875, 0.5, 0.75, 0.5, 0.6875, 0.9375, 0.625, 0.9375, 0.625, 0.875, 0.6875, 0.875, 0.6875, 0.75, 0.625, 0.75, 0.625, 0.6875, 0.6875, 0.6875, 0.0625, 0.5625, 0.0, 0.5625, 0.0, 0.5, 0.0625, 0.5, 0.2188, 0.8125, 0.1562, 0.8125, 0.1562, 0.75, 0.2188, 0.75, 0.6875, 0.8125, 0.625, 0.8125, 0.625, 0.75, 0.6875, 0.75, 0.4063, 0.6875, 0.375, 0.6875, 0.375, 0.625, 0.4062, 0.625, 0.4688, 0.5625, 0.4062, 0.5625, 0.4062, 0.5, 0.4688, 0.5, 0.6875, 0.875, 0.625, 0.875, 0.625, 0.8125, 0.6875, 0.8125])
me_cylinder.materials.append(mat_birch)
me_cylinder.update()

# ---- objects
ob_cylinder = bpy.data.objects.new('Cylinder', me_cylinder)
ob_camera = bpy.data.objects.new('Camera', cam_camera_002)
ob_area = bpy.data.objects.new('Area', light_area)

# ---- transforms, parenting, visibility, modifiers, constraints
ob_cylinder.location = (0.0, -0.3454, 0.0)
ob_camera.location = (4.402, 0.06948, 0.0)
ob_camera.rotation_euler = (1.571, -0.0, 1.571)
ob_area.location = (0.9374, 1.211, 1.615)
ob_area.rotation_euler = (-0.5766, 0.5485, 0.2788)
ob_area.scale = (2.241, 2.241, 2.241)

# ---- collection membership
col_collection.objects.link(ob_cylinder)
col_collection.objects.link(ob_camera)
col_collection.objects.link(ob_area)

# ---- scene / render settings (as saved in the file)
scene.camera = ob_camera
scene.frame_start = 1; scene.frame_end = 250; scene.frame_set(1)
scene.render.engine = 'CYCLES'
scene.render.film_transparent = True
scene.cycles.samples = 16
bpy.context.view_layer.update()
